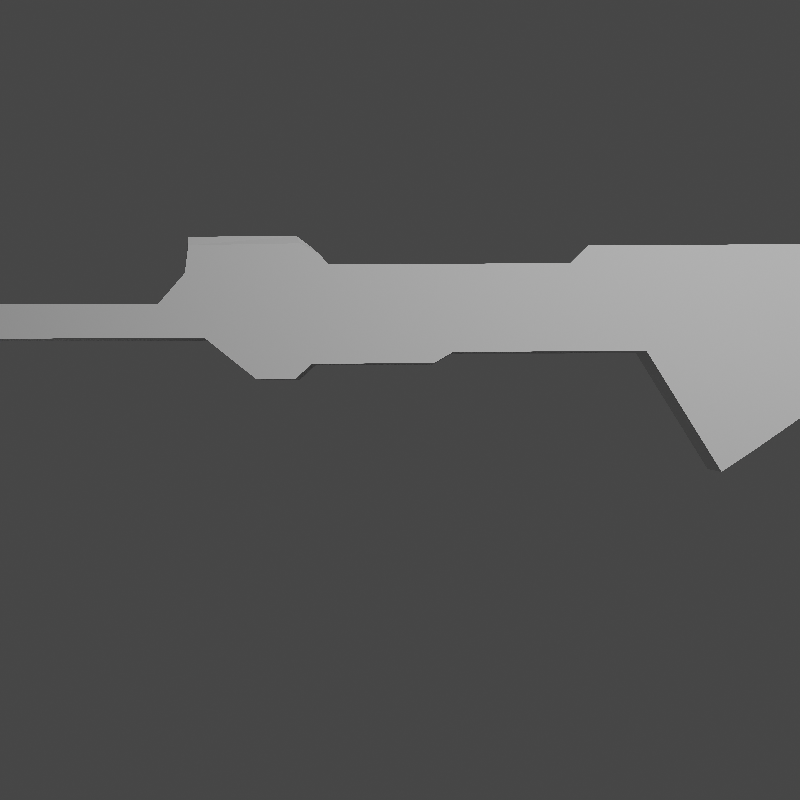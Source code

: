 # Source: test.blend  (saved by Blender 2.82.7; exported with 4.5.12 LTS)
import bpy
from mathutils import Matrix  # noqa: F401  (used for matrix-valued properties, if any)

bpy.ops.wm.read_factory_settings(use_empty=True)
scene = bpy.context.scene
scene.name = 'Scene'

# ---- collections
col_collection = bpy.data.collections.new('Collection'); scene.collection.children.link(col_collection)

# ---- world
world_world = bpy.data.worlds.new('World'); scene.world = world_world
world_world.use_nodes = True; world_world.node_tree.nodes.clear()
_N = world_world.node_tree.nodes; _L = world_world.node_tree.links
n0 = _N.new('ShaderNodeOutputWorld'); n0.name = 'World Output'; n0.location = (300, 300)
n1 = _N.new('ShaderNodeBackground'); n1.name = 'Background'; n1.location = (10, 300)
n1.inputs[0].default_value = (0.05088, 0.05088, 0.05088, 1.0)
_L.new(n1.outputs[0], n0.inputs[0])
n0.is_active_output = True
world_world.color = (0.05088, 0.05088, 0.05088)
world_world.use_sun_shadow = False
world_world.sun_shadow_jitter_overblur = 0.0

# ---- cameras
cam_camera = bpy.data.cameras.new('Camera')
cam_camera.clip_end = 100.0
cam_camera.ortho_scale = 7.314

# ---- lights
light_light = bpy.data.lights.new('Light', 'POINT')
light_light.transmission_factor = 0.0
light_light.energy = 1000.0
light_light.shadow_soft_size = 0.1
light_light.shadow_maximum_resolution = 0.006
light_light.use_absolute_resolution = True

# ---- meshes
me_cube = bpy.data.meshes.new('Cube')
me_cube.from_pydata([(-0.1639, -3.714, 0.3163), (-0.1639, -3.714, 0.6259), (-0.1639, 4.339, 0.01206), (-0.1639, 4.339, 0.7564), (0.1639, -3.714, 0.3163), (0.1639, -3.714, 0.6259), (0.1639, 4.339, 0.01206), (0.1639, 4.339, 0.7564), (-0.1639, 2.266, -0.3524), (-0.1639, 2.645, 1.0), (0.1639, 2.266, -0.3524), (0.1639, 2.645, 1.0), (-0.1639, 3.549, 0.7564), (0.1639, 3.317, 0.01206), (-0.1639, 3.317, 0.01206), (0.1639, 3.549, 0.7564), (-0.1639, 1.229, 0.3104), (0.1639, 1.229, 1.0), (-0.1639, 1.229, 1.0), (0.1639, 1.229, 0.3104), (-0.1639, 1.599, 1.0), (0.1639, 1.599, 0.3116), (-0.1639, 1.599, 0.3116), (0.1639, 1.599, 1.0), (-0.1639, 2.791, 0.01123), (0.1639, 3.102, 0.8782), (-0.1639, 3.102, 0.8782), (0.1639, 2.791, 0.01123), (-0.1639, 2.083, 1.0), (0.1639, 2.083, -0.4736), (-0.1639, 2.083, -0.4736), (0.1639, 2.083, 1.0), (-0.1639, 1.104, 0.3104), (0.1639, 1.104, 0.881), (-0.1639, 1.104, 0.881), (0.1639, 1.104, 0.3104), (-0.1639, -0.5666, 0.2355), (0.1639, -0.463, 0.881), (-0.1639, -0.463, 0.881), (0.1639, -0.5666, 0.2355), (-0.1639, -0.6752, 0.1375), (0.1639, -0.6752, 0.1375), (-0.1639, -0.932, 0.1375), (0.1639, -0.932, 0.1375), (0.1639, -1.564, 0.6259), (-0.1639, -1.564, 0.6259), (-0.1639, 0.2236, 0.881), (0.1639, 0.2203, 0.2355), (-0.1639, 0.2203, 0.2355), (0.1639, 0.2236, 0.881), (-0.1639, 0.3511, 0.881), (0.1639, 0.3495, 0.3104), (-0.1639, 0.3495, 0.3104), (0.1639, 0.3511, 0.881), (-0.1639, -1.39, 0.8246), (0.1639, -1.39, 0.8246), (-0.1639, -3.282, 0.3163), (0.1639, -3.282, 0.6259), (-0.1639, -3.282, 0.6259), (0.1639, -3.282, 0.3163), (-0.1639, -3.282, 0.4028), (0.1639, -3.282, 0.4028), (-0.1639, -1.262, 0.4024), (0.1639, -1.262, 0.4024), (0.1208, 1.337, 0.3107), (0.1208, 1.018, 0.881), (-0.1208, 1.337, 0.3107), (-0.1208, 1.018, 0.881), (-0.1208, 0.3495, 0.3104), (-0.1208, 0.2203, 0.2355), (-0.1208, -0.5666, 0.2355), (-0.1208, -0.6752, 0.1375), (-0.1208, -0.932, 0.1375), (-0.1208, -1.262, 0.4024), (-0.1208, -3.282, 0.4028), (-0.1208, -1.564, 0.6259), (-0.1208, -3.282, 0.6259), (-0.1208, -3.714, 0.3163), (-0.1208, -3.282, 0.3163), (-0.1208, -3.714, 0.6259), (-0.1208, 1.229, 0.3104), (-0.1208, 1.104, 0.3104), (-0.1208, 0.3511, 0.881), (-0.1208, 0.2236, 0.881), (-0.1208, -0.463, 0.881), (-0.1208, -1.39, 0.8246), (0.1208, 0.3495, 0.3104), (0.1208, 0.2203, 0.2355), (0.1208, -0.5666, 0.2355), (0.1208, -0.6752, 0.1375), (0.1208, -0.932, 0.1375), (0.1208, -1.262, 0.4024), (0.1208, -3.282, 0.4028), (0.1208, -1.564, 0.6259), (0.1208, -3.282, 0.6259), (0.1208, -3.714, 0.3163), (0.1208, -3.282, 0.3163), (0.1208, -3.714, 0.6259), (0.1208, 1.229, 0.3104), (0.1208, 1.104, 0.3104), (0.1208, 0.3511, 0.881), (0.1208, 0.2236, 0.881), (0.1208, -0.463, 0.881), (0.1208, -1.39, 0.8246), (-0.04012, -0.6003, 1.023), (-0.07548, -0.5844, 1.009), (-0.1061, -0.551, 0.9779), (-0.1208, -0.5125, 0.9426), (-0.1208, -1.387, 0.9426), (-0.1061, -1.386, 0.9779), (-0.07548, -1.385, 1.009), (-0.04012, -1.384, 1.023), (0.1208, -0.5125, 0.9426), (0.1061, -0.551, 0.9779), (0.07548, -0.5844, 1.009), (0.04012, -0.6003, 1.023), (0.04012, -1.384, 1.023), (0.07548, -1.385, 1.009), (0.1061, -1.386, 0.9779), (0.1208, -1.387, 0.9426), (0.09791, -0.6687, 1.07), (0.1639, -0.6446, 1.015), (-0.09791, -0.6687, 1.07), (-0.1639, -0.6446, 1.015), (0.09791, -1.382, 1.07), (0.1639, -1.367, 1.004), (-0.09791, -1.382, 1.07), (-0.1639, -1.367, 1.004)], [], [(14, 12, 3, 2), (2, 3, 7, 6), (59, 61, 57, 5, 4), (4, 5, 97, 95), (56, 78, 77, 0), (57, 94, 97, 5), (25, 26, 9, 11), (24, 27, 10, 8), (27, 25, 11, 10), (30, 28, 9, 8), (6, 7, 15, 13), (2, 6, 13, 14), (7, 3, 12, 15), (24, 26, 12, 14), (32, 34, 18, 16), (23, 20, 18, 17), (22, 21, 19, 98, 64, 66, 80, 16), (21, 23, 17, 19), (29, 31, 23, 21), (30, 29, 21, 22), (31, 28, 20, 23), (16, 18, 20, 22), (8, 9, 26, 24), (13, 15, 25, 27), (14, 13, 27, 24), (15, 12, 26, 25), (11, 9, 28, 31), (8, 10, 29, 30), (10, 11, 31, 29), (22, 20, 28, 30), (52, 50, 34, 32), (17, 18, 34, 33), (16, 80, 81, 32), (19, 17, 33, 35), (42, 127, 123, 40), (49, 101, 102, 37), (48, 69, 70, 36), (47, 49, 37, 39), (109, 127, 108), (120, 122, 126, 124), (36, 70, 71, 40), (41, 121, 125, 43), (40, 123, 38, 36), (40, 71, 72, 42), (37, 102, 112), (55, 103, 93, 44), (54, 127, 42), (51, 53, 49, 47), (52, 68, 69, 48), (53, 100, 101, 49), (36, 38, 46, 48), (33, 34, 50, 82, 67, 65, 100, 53), (32, 81, 68, 52), (35, 33, 53, 51), (48, 46, 50, 52), (90, 43, 63, 91), (0, 1, 58, 60, 56), (44, 93, 94, 57), (62, 60, 58, 45), (61, 63, 44, 57), (60, 74, 78, 56), (62, 73, 74, 60), (113, 118, 117, 114), (88, 87, 47, 39), (87, 86, 51, 47), (92, 91, 63, 61), (96, 92, 61, 59), (95, 96, 59, 4), (90, 89, 41, 43), (77, 79, 1, 0), (43, 55, 125), (76, 75, 45, 58), (99, 98, 19, 35), (79, 76, 58, 1), (83, 82, 50, 46), (66, 67, 82, 83, 84, 107, 108, 85, 75, 76, 79, 77, 78, 74, 73, 72, 71, 70, 69, 68, 81, 80), (89, 88, 39, 41), (84, 83, 46, 38), (86, 99, 35, 51), (64, 65, 67, 66), (75, 85, 54, 45), (115, 116, 111, 104), (119, 112, 102, 101, 100, 65, 64, 98, 99, 86, 87, 88, 89, 90, 91, 92, 96, 95, 97, 94, 93, 103), (108, 107, 106, 109), (104, 111, 110, 105), (112, 119, 118, 113), (116, 115, 114, 117), (109, 106, 105, 110), (125, 119, 118), (110, 126, 111), (124, 117, 116), (126, 122, 123, 127), (120, 124, 125, 121), (39, 37, 121, 41), (85, 108, 54), (103, 55, 119), (119, 125, 55), (108, 127, 54), (127, 109, 126), (109, 110, 126), (118, 124, 117), (124, 118, 125), (116, 124, 126, 111), (84, 38, 107), (121, 37, 112), (123, 107, 38), (112, 113, 121), (114, 121, 113), (107, 123, 106), (105, 106, 123), (123, 122, 105), (121, 114, 120), (114, 115, 120), (105, 122, 104), (115, 104, 122, 120), (44, 63, 55), (72, 73, 62, 42), (55, 63, 43), (54, 62, 45), (42, 62, 54)])
_uv = me_cube.uv_layers.new(name='UVMap')
_uv.uv.foreach_set('vector', [0.375, 0.1875, 0.625, 0.1875, 0.625, 0.25, 0.375, 0.25, 0.375, 0.25, 0.625, 0.25, 0.625, 0.5, 0.375, 0.5, 0.375, 0.749, 0.434, 0.749, 0.625, 0.749, 0.625, 0.75, 0.375, 0.75, 0.375, 0.75, 0.625, 0.75, 0.625, 0.7829, 0.375, 0.7829, 0.125, 0.749, 0.1579, 0.749, 0.1579, 0.75, 0.125, 0.75, 0.625, 0.749, 0.6579, 0.749, 0.6579, 0.75, 0.625, 0.75, 0.625, 0.5937, 0.875, 0.5937, 0.875, 0.625, 0.625, 0.625, 0.125, 0.5937, 0.375, 0.5937, 0.375, 0.625, 0.125, 0.625, 0.375, 0.5937, 0.625, 0.5937, 0.625, 0.625, 0.375, 0.625, 0.375, 0.1094, 0.625, 0.1094, 0.625, 0.125, 0.375, 0.125, 0.375, 0.5, 0.625, 0.5, 0.625, 0.5625, 0.375, 0.5625, 0.125, 0.5, 0.375, 0.5, 0.375, 0.5625, 0.125, 0.5625, 0.625, 0.5, 0.875, 0.5, 0.875, 0.5625, 0.625, 0.5625, 0.375, 0.1562, 0.625, 0.1562, 0.625, 0.1875, 0.375, 0.1875, 0.375, 0.03125, 0.625, 0.03125, 0.625, 0.0625, 0.375, 0.0625, 0.625, 0.6562, 0.875, 0.6562, 0.875, 0.6875, 0.625, 0.6875, 0.125, 0.6562, 0.375, 0.6562, 0.375, 0.6875, 0.3421, 0.6875, 0.3421, 0.6784, 0.1579, 0.6784, 0.1579, 0.6875, 0.125, 0.6875, 0.375, 0.6562, 0.625, 0.6562, 0.625, 0.6875, 0.375, 0.6875, 0.375, 0.6406, 0.625, 0.6406, 0.625, 0.6562, 0.375, 0.6562, 0.125, 0.6406, 0.375, 0.6406, 0.375, 0.6562, 0.125, 0.6562, 0.625, 0.6406, 0.875, 0.6406, 0.875, 0.6562, 0.625, 0.6562, 0.375, 0.0625, 0.625, 0.0625, 0.625, 0.09375, 0.375, 0.09375, 0.375, 0.125, 0.625, 0.125, 0.625, 0.1562, 0.375, 0.1562, 0.375, 0.5625, 0.625, 0.5625, 0.625, 0.5937, 0.375, 0.5937, 0.125, 0.5625, 0.375, 0.5625, 0.375, 0.5937, 0.125, 0.5937, 0.625, 0.5625, 0.875, 0.5625, 0.875, 0.5937, 0.625, 0.5937, 0.625, 0.625, 0.875, 0.625, 0.875, 0.6406, 0.625, 0.6406, 0.125, 0.625, 0.375, 0.625, 0.375, 0.6406, 0.125, 0.6406, 0.375, 0.625, 0.625, 0.625, 0.625, 0.6406, 0.375, 0.6406, 0.375, 0.09375, 0.625, 0.09375, 0.625, 0.1094, 0.375, 0.1094, 0.375, 0.02734, 0.625, 0.02734, 0.625, 0.03125, 0.375, 0.03125, 0.625, 0.6875, 0.875, 0.6875, 0.875, 0.7187, 0.625, 0.7187, 0.125, 0.6875, 0.1579, 0.6875, 0.1579, 0.7188, 0.125, 0.7188, 0.375, 0.6875, 0.625, 0.6875, 0.625, 0.7187, 0.375, 0.7188, 0.375, 0.003906, 0.6073, 0.003906, 0.6073, 0.007812, 0.375, 0.007812, 0.625, 0.7266, 0.6579, 0.7266, 0.6579, 0.7344, 0.625, 0.7344, 0.125, 0.7266, 0.1579, 0.7266, 0.1579, 0.7344, 0.125, 0.7344, 0.375, 0.7266, 0.625, 0.7266, 0.625, 0.7344, 0.375, 0.7344, 0.6134, 0.13, 0.0, 0.0, 0.6043, 0.1296, 0.6753, 0.7422, 0.8247, 0.7422, 0.8247, 0.7461, 0.6753, 0.7461, 0.125, 0.7344, 0.1579, 0.7344, 0.1579, 0.7422, 0.125, 0.7422, 0.375, 0.7422, 0.6073, 0.7422, 0.6073, 0.7461, 0.375, 0.7461, 0.375, 0.007812, 0.625, 0.00966, 0.625, 0.01562, 0.375, 0.01562, 0.125, 0.7422, 0.1579, 0.7422, 0.1579, 0.7461, 0.125, 0.7461, 0.625, 0.7344, 0.59, 0.5742, 0.6026, 0.5761, 0.625, 0.7471, 0.6579, 0.7471, 0.6579, 0.748, 0.625, 0.748, 0.875, 0.7471, 0.6073, 0.003906, 0.375, 0.003906, 0.375, 0.7227, 0.625, 0.7227, 0.625, 0.7266, 0.375, 0.7266, 0.125, 0.7227, 0.1579, 0.7227, 0.1579, 0.7266, 0.125, 0.7266, 0.625, 0.7227, 0.6579, 0.7227, 0.6579, 0.7266, 0.625, 0.7266, 0.375, 0.01562, 0.625, 0.01562, 0.625, 0.02344, 0.375, 0.02344, 0.625, 0.7187, 0.875, 0.7187, 0.875, 0.7227, 0.8421, 0.7227, 0.8421, 0.7192, 0.6579, 0.7192, 0.6579, 0.7227, 0.625, 0.7227, 0.125, 0.7188, 0.1579, 0.7188, 0.1579, 0.7227, 0.125, 0.7227, 0.375, 0.7188, 0.625, 0.7187, 0.625, 0.7227, 0.375, 0.7227, 0.375, 0.02344, 0.625, 0.02344, 0.625, 0.02734, 0.375, 0.02734, 0.3421, 0.7461, 0.375, 0.7461, 0.4445, 0.748, 0.4445, 0.6499, 0.375, 0.0, 0.625, 0.0, 0.625, 0.0009831, 0.434, 0.0009831, 0.375, 0.0009831, 0.625, 0.748, 0.6579, 0.748, 0.6579, 0.749, 0.625, 0.749, 0.4445, 0.001953, 0.434, 0.0009831, 0.625, 0.0009831, 0.625, 0.001953, 0.434, 0.749, 0.4445, 0.748, 0.625, 0.748, 0.625, 0.749, 0.0, 0.0, 0.0, 0.0, 0.0, 0.0, 0.0, 0.0, 0.4445, 0.001953, 0.4445, 0.1001, 0.0571, 0.09855, 0.0, 0.0, 0.6276, 0.5775, 0.6285, 0.62, 0.6681, 0.6196, 0.6678, 0.5787, 0.3421, 0.7344, 0.3421, 0.7266, 0.375, 0.7266, 0.375, 0.7344, 0.3421, 0.7266, 0.3421, 0.7227, 0.375, 0.7227, 0.375, 0.7266, 0.3769, 0.6505, 0.4445, 0.6499, 0.4445, 0.748, 0.434, 0.749, 0.0, 0.0, 0.0, 0.0, 0.0, 0.0, 0.0, 0.0, 0.3421, 0.75, 0.3421, 0.749, 0.375, 0.749, 0.375, 0.75, 0.3421, 0.7461, 0.3421, 0.7422, 0.375, 0.7422, 0.375, 0.7461, 0.375, 0.9671, 0.625, 0.9671, 0.625, 1.0, 0.375, 1.0, 0.375, 0.7461, 0.625, 0.7471, 0.6073, 0.7461, 0.8421, 0.749, 0.8421, 0.748, 0.875, 0.748, 0.875, 0.749, 0.3421, 0.7188, 0.3421, 0.6875, 0.375, 0.6875, 0.375, 0.7188, 0.8421, 0.75, 0.8421, 0.749, 0.875, 0.749, 0.875, 0.75, 0.8421, 0.7266, 0.8421, 0.7227, 0.875, 0.7227, 0.875, 0.7266, 0.3944, 0.25, 0.5832, 0.25, 0.5874, 0.2168, 0.5879, 0.2104, 0.59, 0.1758, 0.6026, 0.1739, 0.6043, 0.1296, 0.5782, 0.1283, 0.5286, 0.1176, 0.5401, 0.03232, 0.5427, 0.01082, 0.4767, 0.0107, 0.4721, 0.03172, 0.4911, 0.03189, 0.4684, 0.1299, 0.3936, 0.1424, 0.3884, 0.1543, 0.4129, 0.1607, 0.397, 0.1972, 0.4163, 0.2047, 0.3996, 0.2393, 0.3967, 0.245, 0.3421, 0.7422, 0.3421, 0.7344, 0.375, 0.7344, 0.375, 0.7422, 0.8421, 0.7344, 0.8421, 0.7266, 0.875, 0.7266, 0.875, 0.7344, 0.3421, 0.7227, 0.3421, 0.7188, 0.375, 0.7188, 0.375, 0.7227, 0.3944, 0.5, 0.5832, 0.5, 0.5832, 0.25, 0.3944, 0.25, 0.8421, 0.748, 0.8421, 0.7471, 0.875, 0.7471, 0.875, 0.748, 0.7085, 0.5793, 0.7085, 0.6194, 0.7915, 0.6194, 0.7915, 0.5793, 0.6043, 0.6204, 0.6026, 0.5761, 0.59, 0.5742, 0.5879, 0.5396, 0.5874, 0.5332, 0.5832, 0.5, 0.3944, 0.5, 0.3967, 0.505, 0.3996, 0.5107, 0.4163, 0.5453, 0.397, 0.5528, 0.4129, 0.5893, 0.3884, 0.5957, 0.3936, 0.6076, 0.4684, 0.6201, 0.4911, 0.7181, 0.4721, 0.7183, 0.4767, 0.7393, 0.5427, 0.7392, 0.5401, 0.7177, 0.5286, 0.6324, 0.5782, 0.6217, 0.6043, 0.1296, 0.6026, 0.1739, 0.6124, 0.1725, 0.6134, 0.13, 0.7915, 0.5793, 0.7915, 0.6194, 0.8129, 0.6194, 0.8129, 0.5793, 0.6026, 0.5761, 0.6043, 0.6204, 0.6285, 0.62, 0.6276, 0.5775, 0.7085, 0.6194, 0.7085, 0.5793, 0.6678, 0.5787, 0.6681, 0.6196, 0.6134, 0.13, 0.6124, 0.1725, 0.6209, 0.1713, 0.6212, 0.1304, 0.0, 0.0, 0.6043, 0.6204, 0.6285, 0.62, 0.8129, 0.6194, 0.0, 0.0, 0.7915, 0.6194, 0.0, 0.0, 0.6681, 0.6196, 0.7085, 0.6194, 0.8247, 0.7461, 0.8247, 0.7422, 0.875, 0.7422, 0.875, 0.7459, 0.6753, 0.7422, 0.6753, 0.7461, 0.6073, 0.7461, 0.6073, 0.7422, 0.375, 0.7344, 0.625, 0.7344, 0.6073, 0.7422, 0.375, 0.7422, 0.5782, 0.1283, 0.6043, 0.1296, 0.875, 0.7471, 0.5782, 0.6217, 0.625, 0.7471, 0.6043, 0.6204, 0.6043, 0.6204, 0.625, 0.7464, 0.625, 0.7471, 0.6043, 0.1296, 0.6073, 0.003906, 0.875, 0.7471, 0.875, 0.7459, 0.6134, 0.13, 0.8247, 0.7461, 0.6134, 0.13, 0.8129, 0.6194, 0.8247, 0.7461, 0.6285, 0.62, 0.0, 0.0, 0.6681, 0.6196, 0.0, 0.0, 0.6285, 0.62, 0.0, 0.0, 0.7085, 0.6194, 0.0, 0.0, 0.8247, 0.7461, 0.7915, 0.6194, 0.59, 0.1758, 0.875, 0.7344, 0.6026, 0.1739, 0.6073, 0.7422, 0.625, 0.7344, 0.6026, 0.5761, 0.625, 0.00966, 0.6026, 0.1739, 0.875, 0.7344, 0.6026, 0.5761, 0.6276, 0.5775, 0.6073, 0.7422, 0.6678, 0.5787, 0.6073, 0.7422, 0.6276, 0.5775, 0.6026, 0.1739, 0.625, 0.00966, 0.6124, 0.1725, 0.6209, 0.1713, 0.6124, 0.1725, 0.625, 0.00966, 0.625, 0.00966, 0.8247, 0.7422, 0.6209, 0.1713, 0.6073, 0.7422, 0.6678, 0.5787, 0.6753, 0.7422, 0.6678, 0.5787, 0.7085, 0.5793, 0.6753, 0.7422, 0.6209, 0.1713, 0.8247, 0.7422, 0.7915, 0.5793, 0.7085, 0.5793, 0.7915, 0.5793, 0.8247, 0.7422, 0.6753, 0.7422, 0.625, 0.748, 0.4445, 0.748, 0.625, 0.7471, 0.1579, 0.7461, 0.4445, 0.1001, 0.4445, 0.001953, 0.125, 0.7461, 0.625, 0.7471, 0.4445, 0.748, 0.375, 0.7461, 0.875, 0.7471, 0.4445, 0.001953, 0.625, 0.001953, 0.375, 0.003906, 0.4445, 0.001953, 0.875, 0.7471])
me_cube.use_remesh_fix_poles = True
me_cube.use_remesh_preserve_attributes = False
me_cube.use_mirror_x = True
me_cube.update()

# ---- objects
ob_cube = bpy.data.objects.new('Cube', me_cube)
ob_light = bpy.data.objects.new('Light', light_light)
ob_camera = bpy.data.objects.new('Camera', cam_camera)

# ---- transforms, parenting, visibility, modifiers, constraints
ob_cube.location = (0.0, 0.0, 0.0)
ob_cube.lineart.crease_threshold = 0.0
ob_cube.use_mesh_mirror_x = True
ob_light.location = (6.24, 2.834, 3.189)
ob_light.rotation_euler = (0.6503, 0.05522, 1.866)
ob_light.lock_rotations_4d = False
ob_light.empty_display_type = 'ARROWS'
ob_light.color = (0.0, 0.0, 0.0, 0.0)
ob_light.lineart.crease_threshold = 0.0
ob_camera.location = (7.359, 0.0, 0.0)
ob_camera.rotation_euler = (-1.571, 3.139, -1.571)
ob_camera.lock_rotations_4d = False
ob_camera.empty_display_type = 'ARROWS'
ob_camera.color = (0.0, 0.0, 0.0, 0.0)
ob_camera.display_type = 'WIRE'
ob_camera.lineart.crease_threshold = 0.0

# ---- collection membership
scene.collection.objects.link(ob_cube)
col_collection.objects.link(ob_light)
col_collection.objects.link(ob_camera)

# ---- scene / render settings (as saved in the file)
scene.camera = ob_camera
scene.frame_start = 1; scene.frame_end = 10; scene.frame_set(3)
scene.render.engine = 'BLENDER_EEVEE_NEXT'
scene.render.resolution_x = 64
scene.render.resolution_y = 64
scene.render.filter_size = 0.01
scene.render.film_transparent = True
scene.cycles.use_denoising = False
scene.cycles.samples = 128
scene.cycles.sampling_pattern = 'TABULATED_SOBOL'
scene.cycles.use_adaptive_sampling = False
scene.cycles.use_light_tree = False
scene.cycles.pixel_filter_type = 'GAUSSIAN'
scene.cycles.filter_width = 0.01
scene.view_settings.view_transform = 'Filmic'
bpy.context.view_layer.update()
